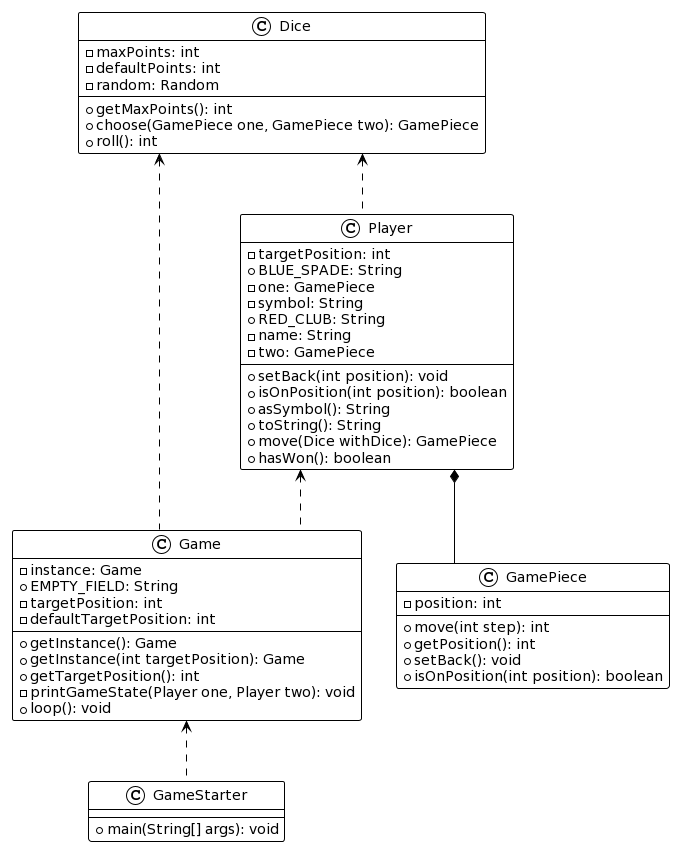

The diagram above was rendered by PlantUML. Its source (embedded in the PNG):
@startuml
!theme plain
top to bottom direction
skinparam linetype ortho

class Dice {
  - maxPoints: int
  - defaultPoints: int
  - random: Random
  + getMaxPoints(): int
  + choose(GamePiece one, GamePiece two): GamePiece
  + roll(): int
}
class Game {
  - instance: Game
  + EMPTY_FIELD: String
  - targetPosition: int
  - defaultTargetPosition: int
  + getInstance(): Game
  + getInstance(int targetPosition): Game
  + getTargetPosition(): int
  - printGameState(Player one, Player two): void
  + loop(): void
}
class GamePiece {
  - position: int
  + move(int step): int
  + getPosition(): int
  + setBack(): void
  + isOnPosition(int position): boolean
}
class GameStarter {
  + main(String[] args): void
}
class Player {
  - targetPosition: int
  + BLUE_SPADE: String
  - one: GamePiece
  - symbol: String
  + RED_CLUB: String
  - name: String
  - two: GamePiece
  + setBack(int position): void
  + isOnPosition(int position): boolean
  + asSymbol(): String
  + toString(): String
  + move(Dice withDice): GamePiece
  + hasWon(): boolean
}

Game <.. GameStarter
Player <.. Game
Dice <.. Player
Dice <.. Game
Player *-- GamePiece
@enduml